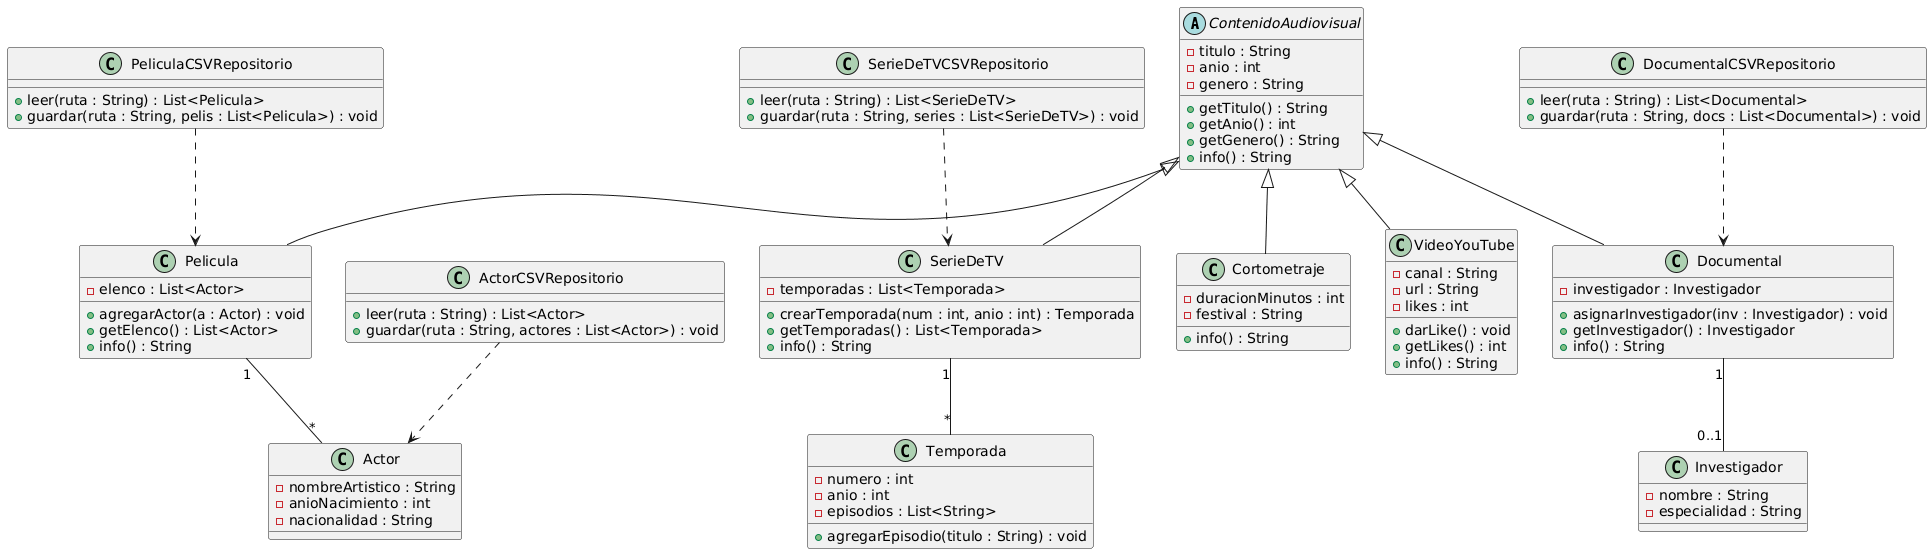

The diagram above was rendered by PlantUML. Its source (embedded in the PNG):
@startuml
' ===== Modelo base =====
abstract class ContenidoAudiovisual {
  - titulo : String
  - anio : int
  - genero : String
  + getTitulo() : String
  + getAnio() : int
  + getGenero() : String
  + info() : String
}

class Pelicula {
  - elenco : List<Actor>
  + agregarActor(a : Actor) : void
  + getElenco() : List<Actor>
  + info() : String
}

class SerieDeTV {
  - temporadas : List<Temporada>
  + crearTemporada(num : int, anio : int) : Temporada
  + getTemporadas() : List<Temporada>
  + info() : String
}

class Documental {
  - investigador : Investigador
  + asignarInvestigador(inv : Investigador) : void
  + getInvestigador() : Investigador
  + info() : String
}

class Cortometraje {
  - duracionMinutos : int
  - festival : String
  + info() : String
}

class VideoYouTube {
  - canal : String
  - url : String
  - likes : int
  + darLike() : void
  + getLikes() : int
  + info() : String
}

class Actor {
  - nombreArtistico : String
  - anioNacimiento : int
  - nacionalidad : String
}

class Temporada {
  - numero : int
  - anio : int
  - episodios : List<String>
  + agregarEpisodio(titulo : String) : void
}

class Investigador {
  - nombre : String
  - especialidad : String
}

' ===== Repositorios =====
class PeliculaCSVRepositorio {
  + leer(ruta : String) : List<Pelicula>
  + guardar(ruta : String, pelis : List<Pelicula>) : void
}

class ActorCSVRepositorio {
  + leer(ruta : String) : List<Actor>
  + guardar(ruta : String, actores : List<Actor>) : void
}

class DocumentalCSVRepositorio {
  + leer(ruta : String) : List<Documental>
  + guardar(ruta : String, docs : List<Documental>) : void
}

class SerieDeTVCSVRepositorio {
  + leer(ruta : String) : List<SerieDeTV>
  + guardar(ruta : String, series : List<SerieDeTV>) : void
}

' ===== Herencias =====
ContenidoAudiovisual <|-- Pelicula
ContenidoAudiovisual <|-- SerieDeTV
ContenidoAudiovisual <|-- Documental
ContenidoAudiovisual <|-- Cortometraje
ContenidoAudiovisual <|-- VideoYouTube

' ===== Asociaciones =====
Pelicula "1" -- "*" Actor
SerieDeTV "1" -- "*" Temporada
Documental "1" -- "0..1" Investigador

' ===== Dependencias repositorios =====
PeliculaCSVRepositorio ..> Pelicula
ActorCSVRepositorio ..> Actor
DocumentalCSVRepositorio ..> Documental
SerieDeTVCSVRepositorio ..> SerieDeTV
@enduml